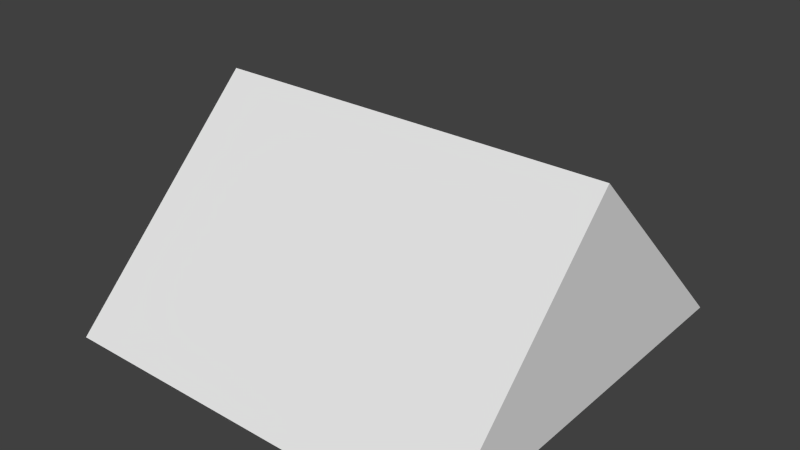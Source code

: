 # Source: slopeLedge.blend  (saved by Blender 2.60.0; exported with 4.5.12 LTS)
import bpy
from mathutils import Matrix  # noqa: F401  (used for matrix-valued properties, if any)

bpy.ops.wm.read_factory_settings(use_empty=True)
scene = bpy.context.scene
scene.name = 'Scene'

# ---- collections
col_collection_1 = bpy.data.collections.new('Collection 1'); scene.collection.children.link(col_collection_1)

# ---- materials (node trees are filled in below, after node groups)
mat_material = bpy.data.materials.new('Material')
mat_material.alpha_threshold = 0.0
mat_material.use_transparent_shadow = False
mat_material.roughness = 0.5
mat_material.line_color = (0.0, 0.0, 0.0, 1.0)

# ---- material node trees

# ---- world
world_world = bpy.data.worlds.new('World'); scene.world = world_world
world_world.color = (0.05088, 0.05088, 0.05088)
world_world.use_sun_shadow = False
world_world.sun_shadow_jitter_overblur = 0.0
world_world.cycles.sampling_method = 'MANUAL'
world_world.cycles.sample_map_resolution = 256

# ---- meshes
me_cube_001 = bpy.data.meshes.new('Cube.001')
me_cube_001.from_pydata([(-0.5, 0.5, -0.5), (-0.5, -0.5, -0.5), (0.5, -0.5, -0.5), (0.5, 0.5, -0.5)], [], [(1, 0, 3, 2)])
_uv = me_cube_001.uv_layers.new(name='UVTex')
_uv.uv.foreach_set('vector', [0.0, 1.0, 1.192e-07, 1.192e-07, 1.0, 0.0, 1.0, 1.0])
me_cube_001.materials.append(mat_material)
me_cube_001.use_remesh_preserve_volume = False
me_cube_001.use_remesh_preserve_attributes = False
me_cube_001.use_mirror_vertex_groups = False
me_cube_001.update()
me_cube = bpy.data.meshes.new('Cube')
me_cube.from_pydata([(0.5, 0.5, -0.5), (0.5, -0.5, -0.5), (-0.5, -0.5, -0.5), (-0.5, 0.5, -0.5), (0.5, -3.129e-07, 0.0), (-0.5, 7.451e-08, 0.0)], [], [(0, 4, 1), (1, 4, 5, 2), (2, 5, 3), (4, 0, 3, 5)])
_uv = me_cube.uv_layers.new(name='UVTex')
_uv.uv.foreach_set('vector', [1.0, 0.0, 0.5, 0.5, 0.0, 0.0, 1.0, 0.0, 1.0, 0.5, -8.941e-08, 0.5, -8.941e-08, 0.0, 5.96e-08, 0.0, 0.5, 0.5, 1.0, 0.0, 1.0, 0.5, 1.0, -1.788e-07, 0.0, -1.788e-07, -1.192e-07, 0.5])
me_cube.materials.append(mat_material)
me_cube.use_remesh_preserve_volume = False
me_cube.use_remesh_preserve_attributes = False
me_cube.use_mirror_vertex_groups = False
me_cube.update()

# ---- objects
ob_bottom = bpy.data.objects.new('Bottom', me_cube_001)
ob_center = bpy.data.objects.new('Center', me_cube)

# ---- transforms, parenting, visibility, modifiers, constraints
ob_bottom.location = (0.0, 0.0, 0.0)
ob_bottom.lock_rotations_4d = False
ob_bottom.empty_display_type = 'ARROWS'
ob_bottom.lineart.crease_threshold = 0.0
ob_center.location = (0.0, 0.0, 0.0)
ob_center.lock_rotations_4d = False
ob_center.empty_display_type = 'ARROWS'
ob_center.lineart.crease_threshold = 0.0

# ---- collection membership
col_collection_1.objects.link(ob_bottom)
col_collection_1.objects.link(ob_center)

# ---- scene / render settings (as saved in the file)
scene.frame_start = 1; scene.frame_end = 250; scene.frame_set(1)
scene.render.engine = 'BLENDER_EEVEE_NEXT'
scene.render.image_settings.color_mode = 'RGB'
scene.render.image_settings.compression = 90
scene.render.resolution_percentage = 50
scene.render.dither_intensity = 0.0
scene.render.bake_margin = 2
scene.render.bake_bias = 0.0
scene.cycles.use_denoising = False
scene.cycles.samples = 10
scene.cycles.sampling_pattern = 'TABULATED_SOBOL'
scene.cycles.light_sampling_threshold = 0.0
scene.cycles.use_adaptive_sampling = False
scene.cycles.use_light_tree = False
scene.cycles.blur_glossy = 0.0
scene.cycles.volume_bounces = 1
scene.cycles.pixel_filter_type = 'GAUSSIAN'
scene.cycles.sample_clamp_indirect = 0.0
scene.view_settings.view_transform = 'Standard'
bpy.context.view_layer.update()

# ---- added for rendering (the .blend has no active camera and no usable light): camera, sun
cam_auto = bpy.data.cameras.new('AutoCamera')
cam_auto.lens = 50.0
cam_auto.sensor_width = 36.0
cam_auto.clip_end = 1000.0
ob_auto_camera = bpy.data.objects.new('AutoCamera', cam_auto)
scene.collection.objects.link(ob_auto_camera)
ob_auto_camera.location = (1.38784, -1.6654, 0.86027)
ob_auto_camera.rotation_euler = (1.09748, -7.21219e-08, 0.694738)
scene.camera = ob_auto_camera
light_auto_sun = bpy.data.lights.new('AutoSun', 'SUN')
light_auto_sun.energy = 3.0
light_auto_sun.angle = 0.0523599
ob_auto_sun = bpy.data.objects.new('AutoSun', light_auto_sun)
scene.collection.objects.link(ob_auto_sun)
ob_auto_sun.rotation_euler = (0.872665, 0.174533, 0.523599)
bpy.context.view_layer.update()

